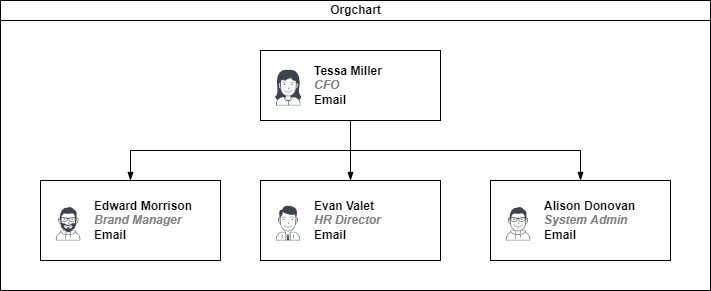

The diagram above was exported from draw.io. Its source (the exported page's mxGraphModel, read from the mxfile embedded in the PNG):
<mxGraphModel dx="1223" dy="871" grid="1" gridSize="10" guides="1" tooltips="1" connect="1" arrows="1" fold="1" page="1" pageScale="1" pageWidth="827" pageHeight="1169" math="0" shadow="0">
  <root>
    <mxCell id="0" />
    <mxCell id="1" parent="0" />
    <mxCell id="dNxyNK7c78bLwvsdeMH5-11" value="Orgchart" style="swimlane;html=1;startSize=20;horizontal=1;containerType=tree;glass=0;" parent="1" vertex="1">
      <mxGeometry x="40" y="80" width="710" height="290" as="geometry" />
    </mxCell>
    <UserObject label="%name%&lt;br&gt;&lt;i style=&quot;color: gray&quot;&gt;%position%&lt;/i&gt;&lt;br&gt;&lt;a href=&quot;mailto:%email%&quot;&gt;Email&lt;/a&gt;" name="Tessa Miller" position="CFO" location="Office 1" email="me@example.com" placeholders="1" link="https://www.draw.io" id="dNxyNK7c78bLwvsdeMH5-12">
      <mxCell style="label;image=https://cdn3.iconfinder.com/data/icons/user-avatars-1/512/users-3-128.png;whiteSpace=wrap;html=1;rounded=0;glass=0;treeMoving=1;treeFolding=1;" parent="dNxyNK7c78bLwvsdeMH5-11" vertex="1">
        <mxGeometry x="260" y="50" width="180" height="70" as="geometry" />
      </mxCell>
    </UserObject>
    <mxCell id="dNxyNK7c78bLwvsdeMH5-13" value="" style="endArrow=blockThin;endFill=1;fontSize=11;edgeStyle=elbowEdgeStyle;elbow=vertical;rounded=0;" parent="dNxyNK7c78bLwvsdeMH5-11" source="dNxyNK7c78bLwvsdeMH5-12" target="dNxyNK7c78bLwvsdeMH5-14" edge="1">
      <mxGeometry relative="1" as="geometry" />
    </mxCell>
    <UserObject label="%name%&lt;br&gt;&lt;i style=&quot;color: gray&quot;&gt;%position%&lt;/i&gt;&lt;br&gt;&lt;a href=&quot;mailto:%email%&quot;&gt;Email&lt;/a&gt;" name="Edward Morrison" position="Brand Manager" location="Office 2" email="me@example.com" placeholders="1" link="https://www.draw.io" id="dNxyNK7c78bLwvsdeMH5-14">
      <mxCell style="label;image=https://cdn3.iconfinder.com/data/icons/user-avatars-1/512/users-10-3-128.png;whiteSpace=wrap;html=1;rounded=0;glass=0;treeFolding=1;treeMoving=1;" parent="dNxyNK7c78bLwvsdeMH5-11" vertex="1">
        <mxGeometry x="40" y="180" width="180" height="80" as="geometry" />
      </mxCell>
    </UserObject>
    <mxCell id="dNxyNK7c78bLwvsdeMH5-15" value="" style="endArrow=blockThin;endFill=1;fontSize=11;edgeStyle=elbowEdgeStyle;elbow=vertical;rounded=0;" parent="dNxyNK7c78bLwvsdeMH5-11" source="dNxyNK7c78bLwvsdeMH5-12" target="dNxyNK7c78bLwvsdeMH5-16" edge="1">
      <mxGeometry relative="1" as="geometry" />
    </mxCell>
    <UserObject label="%name%&lt;br&gt;&lt;i style=&quot;color: gray&quot;&gt;%position%&lt;/i&gt;&lt;br&gt;&lt;a href=&quot;mailto:%email%&quot;&gt;Email&lt;/a&gt;" name="Evan Valet" position="HR Director" location="Office 4" email="me@example.com" placeholders="1" link="https://www.draw.io" id="dNxyNK7c78bLwvsdeMH5-16">
      <mxCell style="label;image=https://cdn3.iconfinder.com/data/icons/user-avatars-1/512/users-9-2-128.png;whiteSpace=wrap;html=1;rounded=0;glass=0;treeFolding=1;treeMoving=1;" parent="dNxyNK7c78bLwvsdeMH5-11" vertex="1">
        <mxGeometry x="260" y="180" width="180" height="80" as="geometry" />
      </mxCell>
    </UserObject>
    <mxCell id="dNxyNK7c78bLwvsdeMH5-17" value="" style="endArrow=blockThin;endFill=1;fontSize=11;edgeStyle=elbowEdgeStyle;elbow=vertical;rounded=0;" parent="dNxyNK7c78bLwvsdeMH5-11" source="dNxyNK7c78bLwvsdeMH5-12" target="dNxyNK7c78bLwvsdeMH5-18" edge="1">
      <mxGeometry relative="1" as="geometry" />
    </mxCell>
    <UserObject label="%name%&lt;br&gt;&lt;i style=&quot;color: gray&quot;&gt;%position%&lt;/i&gt;&lt;br&gt;&lt;a href=&quot;mailto:%email%&quot;&gt;Email&lt;/a&gt;" name="Alison Donovan" position="System Admin" location="Office 3" email="me@example.com" placeholders="1" link="https://www.draw.io" id="dNxyNK7c78bLwvsdeMH5-18">
      <mxCell style="label;image=https://cdn3.iconfinder.com/data/icons/user-avatars-1/512/users-2-128.png;whiteSpace=wrap;html=1;rounded=0;glass=0;" parent="dNxyNK7c78bLwvsdeMH5-11" vertex="1">
        <mxGeometry x="490" y="180" width="180" height="80" as="geometry" />
      </mxCell>
    </UserObject>
  </root>
</mxGraphModel>